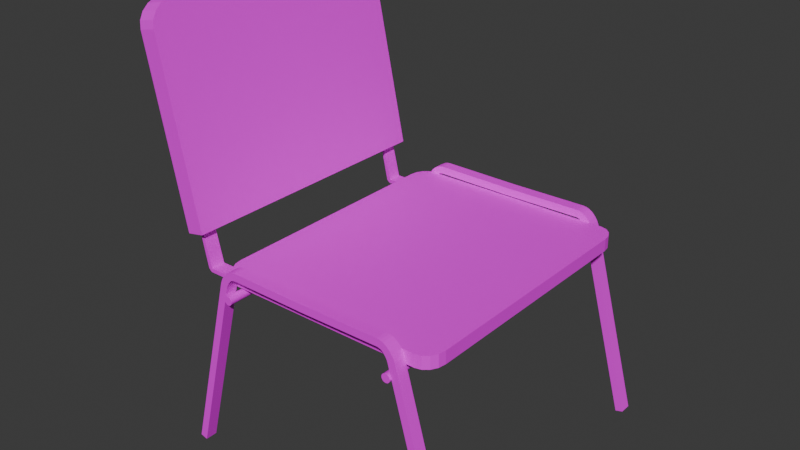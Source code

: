 # Source: chair.blend  (saved by Blender 4.2.66; exported with 4.5.12 LTS)
import bpy
from mathutils import Matrix  # noqa: F401  (used for matrix-valued properties, if any)

bpy.ops.wm.read_factory_settings(use_empty=True)
scene = bpy.context.scene
scene.name = 'Scene'

# ---- collections
col_collection = bpy.data.collections.new('Collection'); scene.collection.children.link(col_collection)

# ---- images (referenced by path relative to the original .blend; pixels are not part of the script)
import os
ASSET_DIR = os.environ.get("B2B_ASSET_DIR", "")  # directory of the original .blend (textures are referenced by path, not embedded)
HERE = os.path.dirname(os.path.abspath(__file__))  # packed textures are extracted next to this script under _unpacked/

def load_image(name, relpath, width, height, colorspace="sRGB"):
    """Load a texture the original file referenced (path relative to the .blend, or extracted next to this script)."""
    p = next((c for c in (os.path.join(HERE, relpath), os.path.join(ASSET_DIR, relpath)) if relpath and os.path.exists(c)), "")
    if p:
        img = bpy.data.images.load(p, check_existing=True)
        img.name = name
    else:  # same state as the original file: an image datablock whose file is absent (Cycles renders it pink)
        img = bpy.data.images.new(name, width, height)
        img.source = "FILE"
        img.filepath = "//" + (relpath or name)
    img.colorspace_settings.name = colorspace
    return img
img_charcoal_carpet_jpg = load_image('Charcoal carpet.jpg', 'Textures/Charcoal carpet.jpg', 1024, 1024, 'sRGB')
img_metal_png = load_image('metal.png', 'Textures/metal.png', 1024, 1024, 'sRGB')

# ---- materials (node trees are filled in below, after node groups)
mat_carpet = bpy.data.materials.new('carpet')
mat_metal = bpy.data.materials.new('metal')

# ---- material node trees
mat_carpet.use_nodes = True; mat_carpet.node_tree.nodes.clear()
_N = mat_carpet.node_tree.nodes; _L = mat_carpet.node_tree.links
n0 = _N.new('ShaderNodeBsdfPrincipled'); n0.name = 'Principled BSDF'; n0.location = (10, 300)
n1 = _N.new('ShaderNodeOutputMaterial'); n1.name = 'Material Output'; n1.location = (300, 300)
n2 = _N.new('ShaderNodeTexImage'); n2.name = 'Image Texture'; n2.location = (-280, 280)
n2.image = img_charcoal_carpet_jpg
_L.new(n0.outputs[0], n1.inputs[0])
_L.new(n2.outputs[0], n0.inputs[0])
n1.is_active_output = True
mat_metal.use_nodes = True; mat_metal.node_tree.nodes.clear()
_N = mat_metal.node_tree.nodes; _L = mat_metal.node_tree.links
n0 = _N.new('ShaderNodeBsdfPrincipled'); n0.name = 'Principled BSDF'; n0.location = (10, 300)
n1 = _N.new('ShaderNodeOutputMaterial'); n1.name = 'Material Output'; n1.location = (300, 300)
n2 = _N.new('ShaderNodeTexImage'); n2.name = 'Image Texture'; n2.location = (-280, 280)
n2.image = img_metal_png
_L.new(n0.outputs[0], n1.inputs[0])
_L.new(n2.outputs[0], n0.inputs[0])
n1.is_active_output = True

# ---- world
world_world = bpy.data.worlds.new('World'); scene.world = world_world
world_world.use_nodes = True; world_world.node_tree.nodes.clear()
_N = world_world.node_tree.nodes; _L = world_world.node_tree.links
n0 = _N.new('ShaderNodeOutputWorld'); n0.name = 'World Output'; n0.location = (300, 300)
n1 = _N.new('ShaderNodeBackground'); n1.name = 'Background'; n1.location = (10, 300)
n1.inputs[0].default_value = (0.05088, 0.05088, 0.05088, 1.0)
_L.new(n1.outputs[0], n0.inputs[0])
n0.is_active_output = True
world_world.color = (0.05088, 0.05088, 0.05088)
world_world.sun_shadow_jitter_overblur = 0.0

# ---- meshes
me_cube_002 = bpy.data.meshes.new('Cube.002')
me_cube_002.from_pydata([(-1.0, -1.0, -1.0), (-1.0, 1.0, -1.0), (1.0, -1.0, -1.0), (1.0, 1.0, -1.0), (-1.0, -1.0, 0.7646), (-1.0, -0.7646, 1.0), (-1.0, -0.9885, 0.8373), (-1.0, -0.955, 0.9029), (-1.0, -0.9029, 0.955), (-1.0, -0.8373, 0.9885), (-1.0, 0.7646, 1.0), (-1.0, 1.0, 0.7646), (-1.0, 0.8373, 0.9885), (-1.0, 0.9029, 0.955), (-1.0, 0.955, 0.9029), (-1.0, 0.9885, 0.8373), (1.0, -0.7646, 1.0), (1.0, -1.0, 0.7646), (1.0, -0.8373, 0.9885), (1.0, -0.9029, 0.955), (1.0, -0.955, 0.9029), (1.0, -0.9885, 0.8373), (1.0, 1.0, 0.7646), (1.0, 0.7646, 1.0), (1.0, 0.9885, 0.8373), (1.0, 0.955, 0.9029), (1.0, 0.9029, 0.955), (1.0, 0.8373, 0.9885)], [], [(23, 10, 5, 16), (3, 22, 24, 25, 26, 27, 23, 16, 18, 19, 20, 21, 17, 2), (0, 4, 6, 7, 8, 9, 5, 10, 12, 13, 14, 15, 11, 1), (1, 3, 2, 0), (1, 11, 22, 3), (10, 23, 27, 12), (12, 27, 26, 13), (13, 26, 25, 14), (14, 25, 24, 15), (15, 24, 22, 11), (16, 5, 9, 18), (18, 9, 8, 19), (19, 8, 7, 20), (20, 7, 6, 21), (21, 6, 4, 17), (2, 17, 4, 0)])
me_cube_002.polygons.foreach_set('material_index', [1, 0, 1, 1, 1, 1, 1, 1, 1, 1, 1, 1, 1, 1, 1, 1])
_uv = me_cube_002.uv_layers.new(name='UVMap')
_uv.uv.foreach_set('vector', [0.625, 0.5294, 0.875, 0.5294, 0.875, 0.7206, 0.625, 0.7206, 0.0, 0.9833, 0.0, 0.1305, 0.005762, 0.09535, 0.02248, 0.06363, 0.04853, 0.03846, 0.08134, 0.02229, 0.1177, 0.01673, 0.8823, 0.01673, 0.9187, 0.02229, 0.9515, 0.03846, 0.9775, 0.06363, 0.9942, 0.09535, 1.0, 0.1305, 1.0, 0.9833, 0.375, 0.0, 0.5956, 0.0, 0.6047, 0.00144, 0.6129, 0.005621, 0.6194, 0.01213, 0.6236, 0.02034, 0.625, 0.02943, 0.625, 0.2206, 0.6236, 0.2297, 0.6194, 0.2379, 0.6129, 0.2444, 0.6047, 0.2486, 0.5956, 0.25, 0.375, 0.25, 0.125, 0.5, 0.375, 0.5, 0.375, 0.75, 0.125, 0.75, 0.375, 0.25, 0.5956, 0.25, 0.5956, 0.5, 0.375, 0.5, 0.875, 0.5294, 0.625, 0.5294, 0.625, 0.5203, 0.875, 0.5203, 0.875, 0.5203, 0.625, 0.5203, 0.625, 0.5, 0.875, 0.5, 0.625, 0.25, 0.625, 0.5, 0.6129, 0.5, 0.6129, 0.25, 0.6129, 0.25, 0.6129, 0.5, 0.6047, 0.5, 0.6047, 0.25, 0.6047, 0.25, 0.6047, 0.5, 0.5956, 0.5, 0.5956, 0.25, 0.625, 0.7206, 0.875, 0.7206, 0.875, 0.7297, 0.625, 0.7297, 0.625, 0.7297, 0.875, 0.7297, 0.875, 0.75, 0.625, 0.75, 0.625, 0.75, 0.625, 1.0, 0.6129, 1.0, 0.6129, 0.75, 0.6129, 0.75, 0.6129, 1.0, 0.6047, 1.0, 0.6047, 0.75, 0.6047, 0.75, 0.6047, 1.0, 0.5956, 1.0, 0.5956, 0.75, 0.375, 0.75, 0.5956, 0.75, 0.5956, 1.0, 0.375, 1.0])
me_cube_002.materials.append(mat_carpet)
me_cube_002.materials.append(mat_metal)
me_cube_002.update()
me_cube_003 = bpy.data.meshes.new('Cube.003')
me_cube_003.from_pydata([(-1.755, -10.09, -1.569), (-1.842, -10.09, 0.4067), (-1.755, -8.983, -1.569), (-1.842, -8.983, 0.4067), (1.149, -10.09, -1.566), (0.1582, -10.09, 0.4067), (1.149, -8.983, -1.566), (0.1582, -8.983, 0.4067), (-0.7644, -8.983, -1.667), (-0.7644, -10.09, -1.667), (0.1582, -8.983, -1.718), (0.1582, -10.09, -1.718), (162.9, -10.09, -3.554), (162.9, -8.983, -3.554), (162.9, -10.09, -3.678), (162.9, -8.983, -3.678)], [], [(0, 1, 3, 2), (2, 3, 7, 6), (6, 7, 5, 4), (4, 5, 1, 0), (4, 0, 9, 11), (7, 3, 1, 5), (8, 10, 11, 9), (2, 6, 10, 8), (0, 2, 8, 9), (6, 4, 12, 13), (13, 12, 14, 15), (10, 6, 13, 15), (11, 10, 15, 14), (4, 11, 14, 12)])
_uv = me_cube_003.uv_layers.new(name='UVMap')
_uv.uv.foreach_set('vector', [0.375, 0.0, 0.625, 0.0, 0.625, 0.25, 0.375, 0.25, 0.375, 0.25, 0.625, 0.25, 0.625, 0.5, 0.375, 0.5, 0.375, 0.5, 0.625, 0.5, 0.625, 0.75, 0.375, 0.75, 0.375, 0.75, 0.625, 0.75, 0.625, 1.0, 0.375, 1.0, 0.375, 0.75, 0.375, 1.0, 0.375, 1.0, 0.375, 0.75, 0.625, 0.5, 0.875, 0.5, 0.875, 0.75, 0.625, 0.75, 0.125, 0.5, 0.375, 0.5, 0.375, 0.75, 0.125, 0.75, 0.375, 0.25, 0.375, 0.5, 0.375, 0.5, 0.375, 0.25, 0.375, 0.0, 0.375, 0.25, 0.375, 0.25, 0.375, 0.0, 0.375, 0.5, 0.375, 0.75, 0.375, 0.75, 0.375, 0.5, 0.375, 0.5, 0.375, 0.75, 0.375, 0.75, 0.375, 0.5, 0.375, 0.5, 0.375, 0.5, 0.375, 0.5, 0.375, 0.5, 0.375, 0.75, 0.375, 0.5, 0.375, 0.5, 0.375, 0.75, 0.375, 0.75, 0.375, 0.75, 0.375, 0.75, 0.375, 0.75])
me_cube_003.materials.append(mat_metal)
me_cube_003.update()
me_cube_004 = bpy.data.meshes.new('Cube.004')
me_cube_004.from_pydata([(-0.8617, -1.0, -1.0), (-1.0, -0.8617, -1.0), (-0.9146, -0.9895, -1.0), (-0.9595, -0.9595, -1.0), (-0.9895, -0.9146, -1.0), (-1.0, -0.8617, 1.0), (-0.8617, -1.0, 1.0), (-0.9895, -0.9146, 1.0), (-0.9595, -0.9595, 1.0), (-0.9146, -0.9895, 1.0), (-1.0, 0.8617, -1.0), (-0.8617, 1.0, -1.0), (-0.9895, 0.9146, -1.0), (-0.9595, 0.9595, -1.0), (-0.9146, 0.9895, -1.0), (-0.8617, 1.0, 1.0), (-1.0, 0.8617, 1.0), (-0.9146, 0.9895, 1.0), (-0.9595, 0.9595, 1.0), (-0.9895, 0.9146, 1.0), (1.0, -0.8617, -1.0), (0.8617, -1.0, -1.0), (0.9895, -0.9146, -1.0), (0.9595, -0.9595, -1.0), (0.9146, -0.9895, -1.0), (0.8617, -1.0, 1.0), (1.0, -0.8617, 1.0), (0.9146, -0.9895, 1.0), (0.9595, -0.9595, 1.0), (0.9895, -0.9146, 1.0), (0.8617, 1.0, -1.0), (1.0, 0.8617, -1.0), (0.9146, 0.9895, -1.0), (0.9595, 0.9595, -1.0), (0.9895, 0.9146, -1.0), (1.0, 0.8617, 1.0), (0.8617, 1.0, 1.0), (0.9895, 0.9146, 1.0), (0.9595, 0.9595, 1.0), (0.9146, 0.9895, 1.0)], [], [(21, 25, 6, 0), (31, 35, 26, 20), (35, 37, 38, 39, 36, 15, 17, 18, 19, 16, 5, 7, 8, 9, 6, 25, 27, 28, 29, 26), (1, 5, 16, 10), (11, 15, 36, 30), (0, 6, 9, 2), (2, 9, 8, 3), (3, 8, 7, 4), (4, 7, 5, 1), (15, 11, 14, 17), (17, 14, 13, 18), (18, 13, 12, 19), (19, 12, 10, 16), (35, 31, 34, 37), (37, 34, 33, 38), (38, 33, 32, 39), (39, 32, 30, 36), (25, 21, 24, 27), (27, 24, 23, 28), (28, 23, 22, 29), (29, 22, 20, 26), (10, 12, 13, 14, 11, 30, 32, 33, 34, 31, 20, 22, 23, 24, 21, 0, 2, 3, 4, 1)])
_uv = me_cube_004.uv_layers.new(name='UVMap')
_uv.uv.foreach_set('vector', [0.375, 0.7673, 0.625, 0.7673, 0.625, 0.9827, 0.375, 0.9827, 0.375, 0.5173, 0.625, 0.5173, 0.625, 0.7327, 0.375, 0.7327, 1.0, 0.9164, 0.9947, 0.942, 0.9797, 0.9637, 0.9573, 0.9782, 0.9308, 0.9833, 0.06917, 0.9833, 0.0427, 0.9782, 0.02026, 0.9637, 0.005265, 0.942, 0.0, 0.9164, 0.0, 0.08358, 0.005265, 0.058, 0.02026, 0.03631, 0.0427, 0.02181, 0.06917, 0.01673, 0.9308, 0.01673, 0.9573, 0.02181, 0.9797, 0.03631, 0.9947, 0.058, 1.0, 0.08358, 0.375, 0.01729, 0.625, 0.01729, 0.625, 0.2327, 0.375, 0.2327, 0.375, 0.2673, 0.625, 0.2673, 0.625, 0.4827, 0.375, 0.4827, 0.375, 0.9827, 0.625, 0.9827, 0.625, 0.9893, 0.375, 0.9893, 0.375, 0.9893, 0.625, 0.9893, 0.625, 1.0, 0.375, 1.0, 0.375, 0.0, 0.625, 0.0, 0.625, 0.01067, 0.375, 0.01067, 0.375, 0.01067, 0.625, 0.01067, 0.625, 0.01729, 0.375, 0.01729, 0.625, 0.2673, 0.375, 0.2673, 0.375, 0.2607, 0.625, 0.2607, 0.625, 0.2607, 0.375, 0.2607, 0.375, 0.25, 0.625, 0.25, 0.625, 0.25, 0.375, 0.25, 0.375, 0.2393, 0.625, 0.2393, 0.625, 0.2393, 0.375, 0.2393, 0.375, 0.2327, 0.625, 0.2327, 0.625, 0.5173, 0.375, 0.5173, 0.375, 0.5107, 0.625, 0.5107, 0.625, 0.5107, 0.375, 0.5107, 0.375, 0.5, 0.625, 0.5, 0.625, 0.5, 0.375, 0.5, 0.375, 0.4893, 0.625, 0.4893, 0.625, 0.4893, 0.375, 0.4893, 0.375, 0.4827, 0.625, 0.4827, 0.625, 0.7673, 0.375, 0.7673, 0.375, 0.7607, 0.625, 0.7607, 0.625, 0.7607, 0.375, 0.7607, 0.375, 0.75, 0.625, 0.75, 0.625, 0.75, 0.375, 0.75, 0.375, 0.7393, 0.625, 0.7393, 0.625, 0.7393, 0.375, 0.7393, 0.375, 0.7327, 0.625, 0.7327, 0.125, 0.5173, 0.1263, 0.5107, 0.1301, 0.5051, 0.1357, 0.5013, 0.1423, 0.5, 0.3577, 0.5, 0.3643, 0.5013, 0.3699, 0.5051, 0.3737, 0.5107, 0.375, 0.5173, 0.375, 0.7327, 0.3737, 0.7393, 0.3699, 0.7449, 0.3643, 0.7487, 0.3577, 0.75, 0.1423, 0.75, 0.1357, 0.7487, 0.1301, 0.7449, 0.1263, 0.7393, 0.125, 0.7327])
me_cube_004.materials.append(mat_carpet)
me_cube_004.update()
me_cube_005 = bpy.data.meshes.new('Cube.005')
me_cube_005.from_pydata([(-7.594e-05, -25.21, -2.181), (-7.594e-05, -25.21, -0.1812), (-7.594e-05, -23.21, -2.181), (-7.594e-05, -23.21, -0.1812), (1.008, -25.21, -2.001), (1.008, -25.21, -0.001337), (1.008, -23.21, -2.001), (1.008, -23.21, -0.001337), (1.05, -23.21, -0.1177), (1.036, -23.21, -2.096), (1.036, -25.21, -2.096), (1.05, -25.21, -0.1177), (1.088, -23.21, -0.3616), (1.063, -23.21, -2.293), (1.063, -25.21, -2.293), (1.088, -25.21, -0.3616), (1.134, -23.21, -0.9436), (1.085, -23.21, -2.676), (1.085, -25.21, -2.676), (1.134, -25.21, -0.9436), (1.178, -23.21, -1.865), (1.11, -23.21, -3.279), (1.11, -25.21, -3.279), (1.178, -25.21, -1.865), (1.213, -23.21, -2.92), (1.13, -23.21, -3.92), (1.13, -25.21, -3.92), (1.213, -25.21, -2.92), (1.235, -23.21, -3.994), (1.142, -23.21, -4.511), (1.142, -25.21, -4.511), (1.235, -25.21, -3.994), (1.864, -23.21, -52.79), (1.771, -23.21, -53.31), (1.771, -25.21, -53.31), (1.864, -25.21, -52.79)], [], [(0, 1, 3, 2), (2, 3, 7, 6), (5, 4, 10, 11), (4, 5, 1, 0), (2, 6, 4, 0), (7, 3, 1, 5), (8, 11, 15, 12), (4, 6, 9, 10), (7, 5, 11, 8), (6, 7, 8, 9), (12, 15, 19, 16), (9, 8, 12, 13), (11, 10, 14, 15), (10, 9, 13, 14), (19, 18, 22, 23), (13, 12, 16, 17), (15, 14, 18, 19), (14, 13, 17, 18), (23, 22, 26, 27), (18, 17, 21, 22), (16, 19, 23, 20), (17, 16, 20, 21), (27, 26, 30, 31), (22, 21, 25, 26), (20, 23, 27, 24), (21, 20, 24, 25), (29, 28, 32, 33), (26, 25, 29, 30), (24, 27, 31, 28), (25, 24, 28, 29), (33, 32, 35, 34), (31, 30, 34, 35), (30, 29, 33, 34), (28, 31, 35, 32)])
_uv = me_cube_005.uv_layers.new(name='UVMap')
_uv.uv.foreach_set('vector', [0.375, 0.0, 0.625, 0.0, 0.625, 0.25, 0.375, 0.25, 0.375, 0.25, 0.625, 0.25, 0.625, 0.5, 0.375, 0.5, 0.625, 0.75, 0.375, 0.75, 0.375, 0.75, 0.625, 0.75, 0.375, 0.75, 0.625, 0.75, 0.625, 1.0, 0.375, 1.0, 0.125, 0.5, 0.375, 0.5, 0.375, 0.75, 0.125, 0.75, 0.625, 0.5, 0.875, 0.5, 0.875, 0.75, 0.625, 0.75, 0.625, 0.5, 0.625, 0.75, 0.625, 0.75, 0.625, 0.5, 0.375, 0.75, 0.375, 0.5, 0.375, 0.5, 0.375, 0.75, 0.625, 0.5, 0.625, 0.75, 0.625, 0.75, 0.625, 0.5, 0.375, 0.5, 0.625, 0.5, 0.625, 0.5, 0.375, 0.5, 0.625, 0.5, 0.625, 0.75, 0.625, 0.75, 0.625, 0.5, 0.375, 0.5, 0.625, 0.5, 0.625, 0.5, 0.375, 0.5, 0.625, 0.75, 0.375, 0.75, 0.375, 0.75, 0.625, 0.75, 0.375, 0.75, 0.375, 0.5, 0.375, 0.5, 0.375, 0.75, 0.625, 0.75, 0.375, 0.75, 0.375, 0.75, 0.625, 0.75, 0.375, 0.5, 0.625, 0.5, 0.625, 0.5, 0.375, 0.5, 0.625, 0.75, 0.375, 0.75, 0.375, 0.75, 0.625, 0.75, 0.375, 0.75, 0.375, 0.5, 0.375, 0.5, 0.375, 0.75, 0.625, 0.75, 0.375, 0.75, 0.375, 0.75, 0.625, 0.75, 0.375, 0.75, 0.375, 0.5, 0.375, 0.5, 0.375, 0.75, 0.625, 0.5, 0.625, 0.75, 0.625, 0.75, 0.625, 0.5, 0.375, 0.5, 0.625, 0.5, 0.625, 0.5, 0.375, 0.5, 0.625, 0.75, 0.375, 0.75, 0.375, 0.75, 0.625, 0.75, 0.375, 0.75, 0.375, 0.5, 0.375, 0.5, 0.375, 0.75, 0.625, 0.5, 0.625, 0.75, 0.625, 0.75, 0.625, 0.5, 0.375, 0.5, 0.625, 0.5, 0.625, 0.5, 0.375, 0.5, 0.375, 0.5, 0.625, 0.5, 0.625, 0.5, 0.375, 0.5, 0.375, 0.75, 0.375, 0.5, 0.375, 0.5, 0.375, 0.75, 0.625, 0.5, 0.625, 0.75, 0.625, 0.75, 0.625, 0.5, 0.375, 0.5, 0.625, 0.5, 0.625, 0.5, 0.375, 0.5, 0.375, 0.5, 0.625, 0.5, 0.625, 0.75, 0.375, 0.75, 0.625, 0.75, 0.375, 0.75, 0.375, 0.75, 0.625, 0.75, 0.375, 0.75, 0.375, 0.5, 0.375, 0.5, 0.375, 0.75, 0.625, 0.5, 0.625, 0.75, 0.625, 0.75, 0.625, 0.5])
me_cube_005.materials.append(mat_metal)
me_cube_005.update()
me_cylinder = bpy.data.meshes.new('Cylinder')
me_cylinder.from_pydata([(-41.89, 1.091, -1.0), (-41.89, 1.091, 1.0), (-41.69, 1.072, -1.0), (-41.69, 1.072, 1.0), (-41.5, 1.015, -1.0), (-41.5, 1.015, 1.0), (-41.33, 0.9223, -1.0), (-41.33, 0.9223, 1.0), (-41.18, 0.7979, -1.0), (-41.18, 0.7979, 1.0), (-41.06, 0.6464, -1.0), (-41.06, 0.6464, 1.0), (-40.96, 0.4735, -1.0), (-40.96, 0.4735, 1.0), (-40.91, 0.2859, -1.0), (-40.91, 0.2859, 1.0), (-40.89, 0.09084, -1.0), (-40.89, 0.09084, 1.0), (-40.91, -0.1043, -1.0), (-40.91, -0.1043, 1.0), (-40.96, -0.2918, -1.0), (-40.96, -0.2918, 1.0), (-41.06, -0.4647, -1.0), (-41.06, -0.4647, 1.0), (-41.18, -0.6163, -1.0), (-41.18, -0.6163, 1.0), (-41.33, -0.7406, -1.0), (-41.33, -0.7406, 1.0), (-41.5, -0.833, -1.0), (-41.5, -0.833, 1.0), (-41.69, -0.8899, -1.0), (-41.69, -0.8899, 1.0), (-41.89, -0.9092, -1.0), (-41.89, -0.9092, 1.0), (-42.08, -0.8899, -1.0), (-42.08, -0.8899, 1.0), (-42.27, -0.833, -1.0), (-42.27, -0.833, 1.0), (-42.44, -0.7406, -1.0), (-42.44, -0.7406, 1.0), (-42.59, -0.6163, -1.0), (-42.59, -0.6163, 1.0), (-42.72, -0.4647, -1.0), (-42.72, -0.4647, 1.0), (-42.81, -0.2918, -1.0), (-42.81, -0.2918, 1.0), (-42.87, -0.1043, -1.0), (-42.87, -0.1043, 1.0), (-42.89, 0.09084, -1.0), (-42.89, 0.09084, 1.0), (-42.87, 0.2859, -1.0), (-42.87, 0.2859, 1.0), (-42.81, 0.4735, -1.0), (-42.81, 0.4735, 1.0), (-42.72, 0.6464, -1.0), (-42.72, 0.6464, 1.0), (-42.59, 0.7979, -1.0), (-42.59, 0.7979, 1.0), (-42.44, 0.9223, -1.0), (-42.44, 0.9223, 1.0), (-42.27, 1.015, -1.0), (-42.27, 1.015, 1.0), (-42.08, 1.072, -1.0), (-42.08, 1.072, 1.0)], [], [(0, 1, 3, 2), (2, 3, 5, 4), (4, 5, 7, 6), (6, 7, 9, 8), (8, 9, 11, 10), (10, 11, 13, 12), (12, 13, 15, 14), (14, 15, 17, 16), (16, 17, 19, 18), (18, 19, 21, 20), (20, 21, 23, 22), (22, 23, 25, 24), (24, 25, 27, 26), (26, 27, 29, 28), (28, 29, 31, 30), (30, 31, 33, 32), (32, 33, 35, 34), (34, 35, 37, 36), (36, 37, 39, 38), (38, 39, 41, 40), (40, 41, 43, 42), (42, 43, 45, 44), (44, 45, 47, 46), (46, 47, 49, 48), (48, 49, 51, 50), (50, 51, 53, 52), (52, 53, 55, 54), (54, 55, 57, 56), (56, 57, 59, 58), (58, 59, 61, 60), (3, 1, 63, 61, 59, 57, 55, 53, 51, 49, 47, 45, 43, 41, 39, 37, 35, 33, 31, 29, 27, 25, 23, 21, 19, 17, 15, 13, 11, 9, 7, 5), (60, 61, 63, 62), (62, 63, 1, 0), (0, 2, 4, 6, 8, 10, 12, 14, 16, 18, 20, 22, 24, 26, 28, 30, 32, 34, 36, 38, 40, 42, 44, 46, 48, 50, 52, 54, 56, 58, 60, 62)])
_uv = me_cylinder.uv_layers.new(name='UVMap')
_uv.uv.foreach_set('vector', [1.0, 0.5, 1.0, 1.0, 0.9688, 1.0, 0.9688, 0.5, 0.9688, 0.5, 0.9688, 1.0, 0.9375, 1.0, 0.9375, 0.5, 0.9375, 0.5, 0.9375, 1.0, 0.9062, 1.0, 0.9062, 0.5, 0.9062, 0.5, 0.9062, 1.0, 0.875, 1.0, 0.875, 0.5, 0.875, 0.5, 0.875, 1.0, 0.8438, 1.0, 0.8438, 0.5, 0.8438, 0.5, 0.8438, 1.0, 0.8125, 1.0, 0.8125, 0.5, 0.8125, 0.5, 0.8125, 1.0, 0.7812, 1.0, 0.7812, 0.5, 0.7812, 0.5, 0.7812, 1.0, 0.75, 1.0, 0.75, 0.5, 0.75, 0.5, 0.75, 1.0, 0.7188, 1.0, 0.7188, 0.5, 0.7188, 0.5, 0.7188, 1.0, 0.6875, 1.0, 0.6875, 0.5, 0.6875, 0.5, 0.6875, 1.0, 0.6562, 1.0, 0.6562, 0.5, 0.6562, 0.5, 0.6562, 1.0, 0.625, 1.0, 0.625, 0.5, 0.625, 0.5, 0.625, 1.0, 0.5938, 1.0, 0.5938, 0.5, 0.5938, 0.5, 0.5938, 1.0, 0.5625, 1.0, 0.5625, 0.5, 0.5625, 0.5, 0.5625, 1.0, 0.5312, 1.0, 0.5312, 0.5, 0.5312, 0.5, 0.5312, 1.0, 0.5, 1.0, 0.5, 0.5, 0.5, 0.5, 0.5, 1.0, 0.4688, 1.0, 0.4688, 0.5, 0.4688, 0.5, 0.4688, 1.0, 0.4375, 1.0, 0.4375, 0.5, 0.4375, 0.5, 0.4375, 1.0, 0.4062, 1.0, 0.4062, 0.5, 0.4062, 0.5, 0.4062, 1.0, 0.375, 1.0, 0.375, 0.5, 0.375, 0.5, 0.375, 1.0, 0.3438, 1.0, 0.3438, 0.5, 0.3438, 0.5, 0.3438, 1.0, 0.3125, 1.0, 0.3125, 0.5, 0.3125, 0.5, 0.3125, 1.0, 0.2812, 1.0, 0.2812, 0.5, 0.2812, 0.5, 0.2812, 1.0, 0.25, 1.0, 0.25, 0.5, 0.25, 0.5, 0.25, 1.0, 0.2188, 1.0, 0.2188, 0.5, 0.2188, 0.5, 0.2188, 1.0, 0.1875, 1.0, 0.1875, 0.5, 0.1875, 0.5, 0.1875, 1.0, 0.1562, 1.0, 0.1562, 0.5, 0.1562, 0.5, 0.1562, 1.0, 0.125, 1.0, 0.125, 0.5, 0.125, 0.5, 0.125, 1.0, 0.09375, 1.0, 0.09375, 0.5, 0.09375, 0.5, 0.09375, 1.0, 0.0625, 1.0, 0.0625, 0.5, 0.2968, 0.4854, 0.25, 0.49, 0.2032, 0.4854, 0.1582, 0.4717, 0.1167, 0.4496, 0.08029, 0.4197, 0.05045, 0.3833, 0.02827, 0.3418, 0.01461, 0.2968, 0.01, 0.25, 0.01461, 0.2032, 0.02827, 0.1582, 0.05045, 0.1167, 0.08029, 0.08029, 0.1167, 0.05045, 0.1582, 0.02827, 0.2032, 0.01461, 0.25, 0.01, 0.2968, 0.01461, 0.3418, 0.02827, 0.3833, 0.05045, 0.4197, 0.08029, 0.4496, 0.1167, 0.4717, 0.1582, 0.4854, 0.2032, 0.49, 0.25, 0.4854, 0.2968, 0.4717, 0.3418, 0.4496, 0.3833, 0.4197, 0.4197, 0.3833, 0.4496, 0.3418, 0.4717, 0.0625, 0.5, 0.0625, 1.0, 0.03125, 1.0, 0.03125, 0.5, 0.03125, 0.5, 0.03125, 1.0, 0.0, 1.0, 0.0, 0.5, 0.75, 0.49, 0.7968, 0.4854, 0.8418, 0.4717, 0.8833, 0.4496, 0.9197, 0.4197, 0.9496, 0.3833, 0.9717, 0.3418, 0.9854, 0.2968, 0.99, 0.25, 0.9854, 0.2032, 0.9717, 0.1582, 0.9496, 0.1167, 0.9197, 0.08029, 0.8833, 0.05045, 0.8418, 0.02827, 0.7968, 0.01461, 0.75, 0.01, 0.7032, 0.01461, 0.6582, 0.02827, 0.6167, 0.05045, 0.5803, 0.08029, 0.5504, 0.1167, 0.5283, 0.1582, 0.5146, 0.2032, 0.51, 0.25, 0.5146, 0.2968, 0.5283, 0.3418, 0.5504, 0.3833, 0.5803, 0.4197, 0.6167, 0.4496, 0.6582, 0.4717, 0.7032, 0.4854])
me_cylinder.materials.append(mat_metal)
me_cylinder.update()
me_cylinder_001 = bpy.data.meshes.new('Cylinder.001')
me_cylinder_001.from_pydata([(0.0, 1.0, -1.0), (0.0, 1.0, 1.0), (0.1951, 0.9808, -1.0), (0.1951, 0.9808, 1.0), (0.3827, 0.9239, -1.0), (0.3827, 0.9239, 1.0), (0.5556, 0.8315, -1.0), (0.5556, 0.8315, 1.0), (0.7071, 0.7071, -1.0), (0.7071, 0.7071, 1.0), (0.8315, 0.5556, -1.0), (0.8315, 0.5556, 1.0), (0.9239, 0.3827, -1.0), (0.9239, 0.3827, 1.0), (0.9808, 0.1951, -1.0), (0.9808, 0.1951, 1.0), (1.0, 0.0, -1.0), (1.0, 0.0, 1.0), (0.9808, -0.1951, -1.0), (0.9808, -0.1951, 1.0), (0.9239, -0.3827, -1.0), (0.9239, -0.3827, 1.0), (0.8315, -0.5556, -1.0), (0.8315, -0.5556, 1.0), (0.7071, -0.7071, -1.0), (0.7071, -0.7071, 1.0), (0.5556, -0.8315, -1.0), (0.5556, -0.8315, 1.0), (0.3827, -0.9239, -1.0), (0.3827, -0.9239, 1.0), (0.1951, -0.9808, -1.0), (0.1951, -0.9808, 1.0), (0.0, -1.0, -1.0), (0.0, -1.0, 1.0), (-0.1951, -0.9808, -1.0), (-0.1951, -0.9808, 1.0), (-0.3827, -0.9239, -1.0), (-0.3827, -0.9239, 1.0), (-0.5556, -0.8315, -1.0), (-0.5556, -0.8315, 1.0), (-0.7071, -0.7071, -1.0), (-0.7071, -0.7071, 1.0), (-0.8315, -0.5556, -1.0), (-0.8315, -0.5556, 1.0), (-0.9239, -0.3827, -1.0), (-0.9239, -0.3827, 1.0), (-0.9808, -0.1951, -1.0), (-0.9808, -0.1951, 1.0), (-1.0, 0.0, -1.0), (-1.0, 0.0, 1.0), (-0.9808, 0.1951, -1.0), (-0.9808, 0.1951, 1.0), (-0.9239, 0.3827, -1.0), (-0.9239, 0.3827, 1.0), (-0.8315, 0.5556, -1.0), (-0.8315, 0.5556, 1.0), (-0.7071, 0.7071, -1.0), (-0.7071, 0.7071, 1.0), (-0.5556, 0.8315, -1.0), (-0.5556, 0.8315, 1.0), (-0.3827, 0.9239, -1.0), (-0.3827, 0.9239, 1.0), (-0.1951, 0.9808, -1.0), (-0.1951, 0.9808, 1.0)], [], [(0, 1, 3, 2), (2, 3, 5, 4), (4, 5, 7, 6), (6, 7, 9, 8), (8, 9, 11, 10), (10, 11, 13, 12), (12, 13, 15, 14), (14, 15, 17, 16), (16, 17, 19, 18), (18, 19, 21, 20), (20, 21, 23, 22), (22, 23, 25, 24), (24, 25, 27, 26), (26, 27, 29, 28), (28, 29, 31, 30), (30, 31, 33, 32), (32, 33, 35, 34), (34, 35, 37, 36), (36, 37, 39, 38), (38, 39, 41, 40), (40, 41, 43, 42), (42, 43, 45, 44), (44, 45, 47, 46), (46, 47, 49, 48), (48, 49, 51, 50), (50, 51, 53, 52), (52, 53, 55, 54), (54, 55, 57, 56), (56, 57, 59, 58), (58, 59, 61, 60), (3, 1, 63, 61, 59, 57, 55, 53, 51, 49, 47, 45, 43, 41, 39, 37, 35, 33, 31, 29, 27, 25, 23, 21, 19, 17, 15, 13, 11, 9, 7, 5), (60, 61, 63, 62), (62, 63, 1, 0), (0, 2, 4, 6, 8, 10, 12, 14, 16, 18, 20, 22, 24, 26, 28, 30, 32, 34, 36, 38, 40, 42, 44, 46, 48, 50, 52, 54, 56, 58, 60, 62)])
_uv = me_cylinder_001.uv_layers.new(name='UVMap')
_uv.uv.foreach_set('vector', [1.0, 0.5, 1.0, 1.0, 0.9688, 1.0, 0.9688, 0.5, 0.9688, 0.5, 0.9688, 1.0, 0.9375, 1.0, 0.9375, 0.5, 0.9375, 0.5, 0.9375, 1.0, 0.9062, 1.0, 0.9062, 0.5, 0.9062, 0.5, 0.9062, 1.0, 0.875, 1.0, 0.875, 0.5, 0.875, 0.5, 0.875, 1.0, 0.8438, 1.0, 0.8438, 0.5, 0.8438, 0.5, 0.8438, 1.0, 0.8125, 1.0, 0.8125, 0.5, 0.8125, 0.5, 0.8125, 1.0, 0.7812, 1.0, 0.7812, 0.5, 0.7812, 0.5, 0.7812, 1.0, 0.75, 1.0, 0.75, 0.5, 0.75, 0.5, 0.75, 1.0, 0.7188, 1.0, 0.7188, 0.5, 0.7188, 0.5, 0.7188, 1.0, 0.6875, 1.0, 0.6875, 0.5, 0.6875, 0.5, 0.6875, 1.0, 0.6562, 1.0, 0.6562, 0.5, 0.6562, 0.5, 0.6562, 1.0, 0.625, 1.0, 0.625, 0.5, 0.625, 0.5, 0.625, 1.0, 0.5938, 1.0, 0.5938, 0.5, 0.5938, 0.5, 0.5938, 1.0, 0.5625, 1.0, 0.5625, 0.5, 0.5625, 0.5, 0.5625, 1.0, 0.5312, 1.0, 0.5312, 0.5, 0.5312, 0.5, 0.5312, 1.0, 0.5, 1.0, 0.5, 0.5, 0.5, 0.5, 0.5, 1.0, 0.4688, 1.0, 0.4688, 0.5, 0.4688, 0.5, 0.4688, 1.0, 0.4375, 1.0, 0.4375, 0.5, 0.4375, 0.5, 0.4375, 1.0, 0.4062, 1.0, 0.4062, 0.5, 0.4062, 0.5, 0.4062, 1.0, 0.375, 1.0, 0.375, 0.5, 0.375, 0.5, 0.375, 1.0, 0.3438, 1.0, 0.3438, 0.5, 0.3438, 0.5, 0.3438, 1.0, 0.3125, 1.0, 0.3125, 0.5, 0.3125, 0.5, 0.3125, 1.0, 0.2812, 1.0, 0.2812, 0.5, 0.2812, 0.5, 0.2812, 1.0, 0.25, 1.0, 0.25, 0.5, 0.25, 0.5, 0.25, 1.0, 0.2188, 1.0, 0.2188, 0.5, 0.2188, 0.5, 0.2188, 1.0, 0.1875, 1.0, 0.1875, 0.5, 0.1875, 0.5, 0.1875, 1.0, 0.1562, 1.0, 0.1562, 0.5, 0.1562, 0.5, 0.1562, 1.0, 0.125, 1.0, 0.125, 0.5, 0.125, 0.5, 0.125, 1.0, 0.09375, 1.0, 0.09375, 0.5, 0.09375, 0.5, 0.09375, 1.0, 0.0625, 1.0, 0.0625, 0.5, 0.2968, 0.4854, 0.25, 0.49, 0.2032, 0.4854, 0.1582, 0.4717, 0.1167, 0.4496, 0.08029, 0.4197, 0.05045, 0.3833, 0.02827, 0.3418, 0.01461, 0.2968, 0.01, 0.25, 0.01461, 0.2032, 0.02827, 0.1582, 0.05045, 0.1167, 0.08029, 0.08029, 0.1167, 0.05045, 0.1582, 0.02827, 0.2032, 0.01461, 0.25, 0.01, 0.2968, 0.01461, 0.3418, 0.02827, 0.3833, 0.05045, 0.4197, 0.08029, 0.4496, 0.1167, 0.4717, 0.1582, 0.4854, 0.2032, 0.49, 0.25, 0.4854, 0.2968, 0.4717, 0.3418, 0.4496, 0.3833, 0.4197, 0.4197, 0.3833, 0.4496, 0.3418, 0.4717, 0.0625, 0.5, 0.0625, 1.0, 0.03125, 1.0, 0.03125, 0.5, 0.03125, 0.5, 0.03125, 1.0, 0.0, 1.0, 0.0, 0.5, 0.75, 0.49, 0.7968, 0.4854, 0.8418, 0.4717, 0.8833, 0.4496, 0.9197, 0.4197, 0.9496, 0.3833, 0.9717, 0.3418, 0.9854, 0.2968, 0.99, 0.25, 0.9854, 0.2032, 0.9717, 0.1582, 0.9496, 0.1167, 0.9197, 0.08029, 0.8833, 0.05045, 0.8418, 0.02827, 0.7968, 0.01461, 0.75, 0.01, 0.7032, 0.01461, 0.6582, 0.02827, 0.6167, 0.05045, 0.5803, 0.08029, 0.5504, 0.1167, 0.5283, 0.1582, 0.5146, 0.2032, 0.51, 0.25, 0.5146, 0.2968, 0.5283, 0.3418, 0.5504, 0.3833, 0.5803, 0.4197, 0.6167, 0.4496, 0.6582, 0.4717, 0.7032, 0.4854])
me_cylinder_001.materials.append(mat_metal)
me_cylinder_001.update()

# ---- objects
ob_cube = bpy.data.objects.new('Cube', me_cube_002)
ob_cube_001 = bpy.data.objects.new('Cube.001', me_cube_003)
ob_cube_002 = bpy.data.objects.new('Cube.002', me_cube_004)
ob_cube_003 = bpy.data.objects.new('Cube.003', me_cube_005)
ob_cylinder = bpy.data.objects.new('Cylinder', me_cylinder)
ob_cylinder_001 = bpy.data.objects.new('Cylinder.001', me_cylinder_001)

# ---- transforms, parenting, visibility, modifiers, constraints
ob_cube.location = (0.0, 0.0, 0.0)
ob_cube.rotation_euler = (0.0, -0.2094, 0.0)
ob_cube.scale = (0.06493, 1.0, 0.749)
ob_cube_001.location = (0.1548, 0.0, -0.7195)
ob_cube_001.rotation_euler = (0.0, -0.2094, 0.0)
ob_cube_001.scale = (0.01022, 0.09365, 0.1731)
_m = ob_cube_001.modifiers.new('Mirror', 'MIRROR')
_m.use_axis = (False, True, False)
ob_cube_002.location = (1.241, 0.0, -0.927)
ob_cube_002.rotation_euler = (0.0, -0.008727, 0.0)
ob_cube_002.scale = (0.8296, 1.0, 0.04587)
ob_cube_003.location = (1.178, 0.0, -0.8164)
ob_cube_003.rotation_euler = (0.0, -0.008727, 0.0)
ob_cube_003.scale = (0.5732, 0.04309, 0.02761)
_m = ob_cube_003.modifiers.new('Mirror', 'MIRROR')
_m.use_axis = (True, True, False)
ob_cylinder.location = (1.83, 0.0, -1.041)
ob_cylinder.rotation_euler = (1.571, -0.0, 0.0)
ob_cylinder.scale = (0.03089, 0.03089, 1.098)
ob_cylinder_001.location = (1.83, 0.0, -1.041)
ob_cylinder_001.rotation_euler = (1.571, -0.0, 0.0)
ob_cylinder_001.scale = (0.03089, 0.03089, 1.098)

# ---- collection membership
col_collection.objects.link(ob_cube)
col_collection.objects.link(ob_cube_001)
col_collection.objects.link(ob_cube_002)
col_collection.objects.link(ob_cube_003)
col_collection.objects.link(ob_cylinder)
col_collection.objects.link(ob_cylinder_001)

# ---- scene / render settings (as saved in the file)
scene.frame_start = 1; scene.frame_end = 250; scene.frame_set(1)
scene.render.engine = 'BLENDER_EEVEE_NEXT'
bpy.context.view_layer.update()

# ---- added for rendering (the .blend has no active camera and no usable light): camera, sun
cam_auto = bpy.data.cameras.new('AutoCamera')
cam_auto.lens = 50.0
cam_auto.sensor_width = 36.0
cam_auto.clip_end = 1000.0
ob_auto_camera = bpy.data.objects.new('AutoCamera', cam_auto)
scene.collection.objects.link(ob_auto_camera)
ob_auto_camera.location = (5.18125, -4.99319, 2.55322)
ob_auto_camera.rotation_euler = (1.09748, -7.21219e-08, 0.694738)
scene.camera = ob_auto_camera
light_auto_sun = bpy.data.lights.new('AutoSun', 'SUN')
light_auto_sun.energy = 3.0
light_auto_sun.angle = 0.0523599
ob_auto_sun = bpy.data.objects.new('AutoSun', light_auto_sun)
scene.collection.objects.link(ob_auto_sun)
ob_auto_sun.rotation_euler = (0.872665, 0.174533, 0.523599)
bpy.context.view_layer.update()
